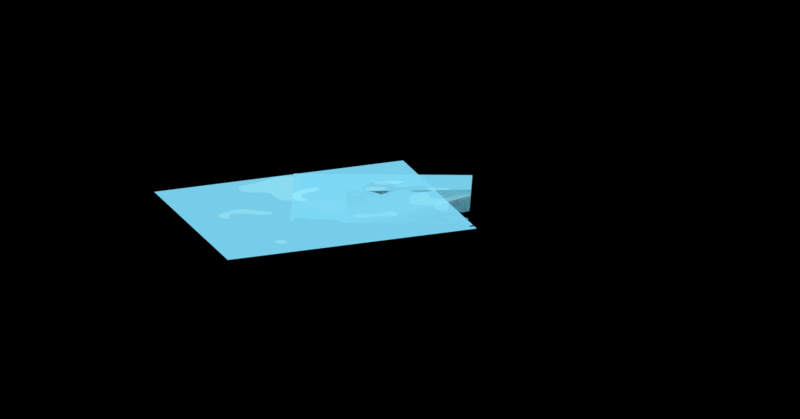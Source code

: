 # Source: toe_nuoc_vung.blend  (saved by Blender 5.2.45; exported with 4.5.12 LTS)
import bpy
from mathutils import Matrix  # noqa: F401  (used for matrix-valued properties, if any)

bpy.ops.wm.read_factory_settings(use_empty=True)
scene = bpy.context.scene
scene.name = 'Scene'

# ---- images (referenced by path relative to the original .blend; pixels are not part of the script)
import os
ASSET_DIR = os.environ.get("B2B_ASSET_DIR", "")  # directory of the original .blend (textures are referenced by path, not embedded)
HERE = os.path.dirname(os.path.abspath(__file__))  # packed textures are extracted next to this script under _unpacked/

def load_image(name, relpath, width, height, colorspace="sRGB"):
    """Load a texture the original file referenced (path relative to the .blend, or extracted next to this script)."""
    p = next((c for c in (os.path.join(HERE, relpath), os.path.join(ASSET_DIR, relpath)) if relpath and os.path.exists(c)), "")
    if p:
        img = bpy.data.images.load(p, check_existing=True)
        img.name = name
    else:  # same state as the original file: an image datablock whose file is absent (Cycles renders it pink)
        img = bpy.data.images.new(name, width, height)
        img.source = "FILE"
        img.filepath = "//" + (relpath or name)
    img.colorspace_settings.name = colorspace
    return img
img_vung_0_png = load_image('vung_0.png', 'mat_na/vung_0.png', 1024, 1024, 'Non-Color')
img_vung_1_png = load_image('vung_1.png', 'mat_na/vung_1.png', 1024, 1024, 'Non-Color')
img_vung_2_png = load_image('vung_2.png', 'mat_na/vung_2.png', 1024, 1024, 'Non-Color')

# ---- materials (node trees are filled in below, after node groups)
mat_vungm0 = bpy.data.materials.new('VungM0')
mat_vungm0.surface_render_method = 'BLENDED'
mat_vungm0.blend_method = 'BLEND'
mat_vungm1 = bpy.data.materials.new('VungM1')
mat_vungm1.surface_render_method = 'BLENDED'
mat_vungm1.blend_method = 'BLEND'
mat_loangm0 = bpy.data.materials.new('LoangM0')
mat_loangm0.surface_render_method = 'BLENDED'
mat_loangm0.blend_method = 'BLEND'
mat_loangm1 = bpy.data.materials.new('LoangM1')
mat_loangm1.surface_render_method = 'BLENDED'
mat_loangm1.blend_method = 'BLEND'
mat_loangm2 = bpy.data.materials.new('LoangM2')
mat_loangm2.surface_render_method = 'BLENDED'
mat_loangm2.blend_method = 'BLEND'

# ---- material node trees
mat_vungm0.use_nodes = True; mat_vungm0.node_tree.nodes.clear()
_N = mat_vungm0.node_tree.nodes; _L = mat_vungm0.node_tree.links
n0 = _N.new('ShaderNodeTexCoord'); n0.name = 'Texture Coordinate'; n0.location = (-1400, 0)
n1 = _N.new('ShaderNodeMapping'); n1.name = 'Mapping'; n1.location = (-1200, 150)
n2 = _N.new('ShaderNodeTexImage'); n2.name = 'Image Texture'; n2.location = (-1000, 150)
n2.image = img_vung_0_png
n2.interpolation = 'Cubic'
n2.extension = 'CLIP'
n3 = _N.new('ShaderNodeMapping'); n3.name = 'Mapping.001'; n3.location = (-1200, -200)
n3.inputs[1].default_value = (2.212, 4.352, 5.313)
n4 = _N.new('ShaderNodeTexNoise'); n4.name = 'Noise Texture'; n4.location = (-1000, -200)
n4.width = 160
n4.inputs[2].default_value = 3.5
n4.inputs[3].default_value = 1.0
n4.inputs[8].default_value = 0.3
n5 = _N.new('ShaderNodeMapRange'); n5.name = 'Map Range'; n5.location = (-800, -200)
n5.inputs[1].default_value = 0.3
n5.inputs[2].default_value = 0.7
n6 = _N.new('ShaderNodeMath'); n6.name = 'Math'; n6.location = (-600, -200)
n6.operation = 'MULTIPLY_ADD'
n6.inputs[1].default_value = 0.65
n6.inputs[2].default_value = 0.35
n7 = _N.new('ShaderNodeMath'); n7.name = 'Math.001'; n7.location = (-450, 0)
n7.operation = 'MULTIPLY'
n8 = _N.new('ShaderNodeValue'); n8.name = 'Value'; n8.location = (-600, 250)
n8.outputs[0].default_value = 0.03893
n9 = _N.new('ShaderNodeMath'); n9.name = 'Math.002'; n9.location = (-300, 100)
n9.operation = 'SUBTRACT'
n10 = _N.new('ShaderNodeMath'); n10.name = 'Math.003'; n10.location = (-150, 100)
n10.operation = 'GREATER_THAN'
n10.inputs[1].default_value = 0.0
n11 = _N.new('ShaderNodeRGB'); n11.name = 'Color'; n11.location = (-150, 400)
n11.outputs[0].default_value = (0.2918, 0.807, 1.0, 1.0)
n12 = _N.new('ShaderNodeMath'); n12.name = 'Math.004'; n12.location = (0, 500)
n12.operation = 'GREATER_THAN'
n12.inputs[1].default_value = 0.7
n13 = _N.new('ShaderNodeMixRGB'); n13.name = 'Mix (Legacy)'; n13.location = (200, 400)
n13.inputs[2].default_value = (0.8228, 0.9647, 1.0, 1.0)
n14 = _N.new('ShaderNodeMath'); n14.name = 'Math.005'; n14.location = (0, 250)
n14.operation = 'LESS_THAN'
n14.inputs[1].default_value = 0.05
n15 = _N.new('ShaderNodeMixRGB'); n15.name = 'Mix (Legacy).001'; n15.location = (400, 300)
n15.inputs[2].default_value = (0.2086, 0.6939, 0.9216, 1.0)
n16 = _N.new('ShaderNodeMath'); n16.name = 'Math.006'; n16.location = (100, 0)
n16.operation = 'MULTIPLY'
n16.inputs[1].default_value = 0.88
n17 = _N.new('ShaderNodeOutputMaterial'); n17.name = 'Material Output'; n17.location = (1200, 0)
n18 = _N.new('ShaderNodeEmission'); n18.name = 'Emission'; n18.location = (900, 80)
n19 = _N.new('ShaderNodeMixShader'); n19.name = 'Mix Shader'; n19.location = (1050, 0)
n20 = _N.new('ShaderNodeBsdfTransparent'); n20.name = 'Transparent BSDF'; n20.location = (900, -80)
_L.new(n0.outputs[2], n1.inputs[0])
_L.new(n1.outputs[0], n2.inputs[0])
_L.new(n0.outputs[2], n3.inputs[0])
_L.new(n3.outputs[0], n4.inputs[0])
_L.new(n4.outputs[0], n5.inputs[0])
_L.new(n5.outputs[0], n6.inputs[0])
_L.new(n2.outputs[0], n7.inputs[0])
_L.new(n6.outputs[0], n7.inputs[1])
_L.new(n7.outputs[0], n9.inputs[0])
_L.new(n8.outputs[0], n9.inputs[1])
_L.new(n9.outputs[0], n10.inputs[0])
_L.new(n7.outputs[0], n12.inputs[0])
_L.new(n12.outputs[0], n13.inputs[0])
_L.new(n11.outputs[0], n13.inputs[1])
_L.new(n9.outputs[0], n14.inputs[0])
_L.new(n14.outputs[0], n15.inputs[0])
_L.new(n13.outputs[0], n15.inputs[1])
_L.new(n10.outputs[0], n16.inputs[0])
_L.new(n15.outputs[0], n18.inputs[0])
_L.new(n16.outputs[0], n19.inputs[0])
_L.new(n20.outputs[0], n19.inputs[1])
_L.new(n18.outputs[0], n19.inputs[2])
_L.new(n19.outputs[0], n17.inputs[0])
n17.is_active_output = True
mat_vungm1.use_nodes = True; mat_vungm1.node_tree.nodes.clear()
_N = mat_vungm1.node_tree.nodes; _L = mat_vungm1.node_tree.links
n0 = _N.new('ShaderNodeTexCoord'); n0.name = 'Texture Coordinate'; n0.location = (-1400, 0)
n1 = _N.new('ShaderNodeMapping'); n1.name = 'Mapping'; n1.location = (-1200, 150)
n2 = _N.new('ShaderNodeTexImage'); n2.name = 'Image Texture'; n2.location = (-1000, 150)
n2.image = img_vung_1_png
n2.interpolation = 'Cubic'
n2.extension = 'CLIP'
n3 = _N.new('ShaderNodeMapping'); n3.name = 'Mapping.001'; n3.location = (-1200, -200)
n3.inputs[1].default_value = (4.318, 7.602, -8.478)
n4 = _N.new('ShaderNodeTexNoise'); n4.name = 'Noise Texture'; n4.location = (-1000, -200)
n4.width = 160
n4.inputs[2].default_value = 3.5
n4.inputs[3].default_value = 1.0
n4.inputs[8].default_value = 0.3
n5 = _N.new('ShaderNodeMapRange'); n5.name = 'Map Range'; n5.location = (-800, -200)
n5.inputs[1].default_value = 0.3
n5.inputs[2].default_value = 0.7
n6 = _N.new('ShaderNodeMath'); n6.name = 'Math'; n6.location = (-600, -200)
n6.operation = 'MULTIPLY_ADD'
n6.inputs[1].default_value = 0.65
n6.inputs[2].default_value = 0.35
n7 = _N.new('ShaderNodeMath'); n7.name = 'Math.001'; n7.location = (-450, 0)
n7.operation = 'MULTIPLY'
n8 = _N.new('ShaderNodeValue'); n8.name = 'Value'; n8.location = (-600, 250)
n8.outputs[0].default_value = 0.03558
n9 = _N.new('ShaderNodeMath'); n9.name = 'Math.002'; n9.location = (-300, 100)
n9.operation = 'SUBTRACT'
n10 = _N.new('ShaderNodeMath'); n10.name = 'Math.003'; n10.location = (-150, 100)
n10.operation = 'GREATER_THAN'
n10.inputs[1].default_value = 0.0
n11 = _N.new('ShaderNodeRGB'); n11.name = 'Color'; n11.location = (-150, 400)
n11.outputs[0].default_value = (0.2918, 0.807, 1.0, 1.0)
n12 = _N.new('ShaderNodeMath'); n12.name = 'Math.004'; n12.location = (0, 500)
n12.operation = 'GREATER_THAN'
n12.inputs[1].default_value = 0.7
n13 = _N.new('ShaderNodeMixRGB'); n13.name = 'Mix (Legacy)'; n13.location = (200, 400)
n13.inputs[2].default_value = (0.8228, 0.9647, 1.0, 1.0)
n14 = _N.new('ShaderNodeMath'); n14.name = 'Math.005'; n14.location = (0, 250)
n14.operation = 'LESS_THAN'
n14.inputs[1].default_value = 0.05
n15 = _N.new('ShaderNodeMixRGB'); n15.name = 'Mix (Legacy).001'; n15.location = (400, 300)
n15.inputs[2].default_value = (0.2086, 0.6939, 0.9216, 1.0)
n16 = _N.new('ShaderNodeMath'); n16.name = 'Math.006'; n16.location = (100, 0)
n16.operation = 'MULTIPLY'
n16.inputs[1].default_value = 0.88
n17 = _N.new('ShaderNodeOutputMaterial'); n17.name = 'Material Output'; n17.location = (1200, 0)
n18 = _N.new('ShaderNodeEmission'); n18.name = 'Emission'; n18.location = (900, 80)
n19 = _N.new('ShaderNodeMixShader'); n19.name = 'Mix Shader'; n19.location = (1050, 0)
n20 = _N.new('ShaderNodeBsdfTransparent'); n20.name = 'Transparent BSDF'; n20.location = (900, -80)
_L.new(n0.outputs[2], n1.inputs[0])
_L.new(n1.outputs[0], n2.inputs[0])
_L.new(n0.outputs[2], n3.inputs[0])
_L.new(n3.outputs[0], n4.inputs[0])
_L.new(n4.outputs[0], n5.inputs[0])
_L.new(n5.outputs[0], n6.inputs[0])
_L.new(n2.outputs[0], n7.inputs[0])
_L.new(n6.outputs[0], n7.inputs[1])
_L.new(n7.outputs[0], n9.inputs[0])
_L.new(n8.outputs[0], n9.inputs[1])
_L.new(n9.outputs[0], n10.inputs[0])
_L.new(n7.outputs[0], n12.inputs[0])
_L.new(n12.outputs[0], n13.inputs[0])
_L.new(n11.outputs[0], n13.inputs[1])
_L.new(n9.outputs[0], n14.inputs[0])
_L.new(n14.outputs[0], n15.inputs[0])
_L.new(n13.outputs[0], n15.inputs[1])
_L.new(n10.outputs[0], n16.inputs[0])
_L.new(n15.outputs[0], n18.inputs[0])
_L.new(n16.outputs[0], n19.inputs[0])
_L.new(n20.outputs[0], n19.inputs[1])
_L.new(n18.outputs[0], n19.inputs[2])
_L.new(n19.outputs[0], n17.inputs[0])
n17.is_active_output = True
mat_loangm0.use_nodes = True; mat_loangm0.node_tree.nodes.clear()
_N = mat_loangm0.node_tree.nodes; _L = mat_loangm0.node_tree.links
n0 = _N.new('ShaderNodeTexCoord'); n0.name = 'Texture Coordinate'; n0.location = (-1400, 0)
n1 = _N.new('ShaderNodeMapping'); n1.name = 'Mapping'; n1.location = (-1200, 150)
n2 = _N.new('ShaderNodeTexImage'); n2.name = 'Image Texture'; n2.location = (-1000, 150)
n2.image = img_vung_2_png
n2.interpolation = 'Cubic'
n2.extension = 'CLIP'
n3 = _N.new('ShaderNodeMapping'); n3.name = 'Mapping.001'; n3.location = (-1200, -200)
n3.inputs[1].default_value = (-6.962, -0.5568, -4.562)
n4 = _N.new('ShaderNodeTexNoise'); n4.name = 'Noise Texture'; n4.location = (-1000, -200)
n4.width = 160
n4.inputs[2].default_value = 4.0
n4.inputs[3].default_value = 1.0
n4.inputs[8].default_value = 0.3
n5 = _N.new('ShaderNodeMapRange'); n5.name = 'Map Range'; n5.location = (-800, -200)
n5.inputs[1].default_value = 0.3
n5.inputs[2].default_value = 0.7
n6 = _N.new('ShaderNodeMath'); n6.name = 'Math'; n6.location = (-600, -200)
n6.operation = 'MULTIPLY_ADD'
n6.inputs[1].default_value = 0.65
n6.inputs[2].default_value = 0.35
n7 = _N.new('ShaderNodeMath'); n7.name = 'Math.001'; n7.location = (-450, 0)
n7.operation = 'MULTIPLY'
n8 = _N.new('ShaderNodeValue'); n8.name = 'Value'; n8.location = (-600, 250)
n8.outputs[0].default_value = 0.1513
n9 = _N.new('ShaderNodeMath'); n9.name = 'Math.002'; n9.location = (-300, 100)
n9.operation = 'SUBTRACT'
n10 = _N.new('ShaderNodeMath'); n10.name = 'Math.003'; n10.location = (-150, 100)
n10.operation = 'GREATER_THAN'
n10.inputs[1].default_value = 0.0
n11 = _N.new('ShaderNodeRGB'); n11.name = 'Color'; n11.location = (-150, 400)
n11.outputs[0].default_value = (0.2918, 0.807, 1.0, 1.0)
n12 = _N.new('ShaderNodeMath'); n12.name = 'Math.004'; n12.location = (0, 500)
n12.operation = 'GREATER_THAN'
n12.inputs[1].default_value = 0.72
n13 = _N.new('ShaderNodeMixRGB'); n13.name = 'Mix (Legacy)'; n13.location = (200, 400)
n13.inputs[2].default_value = (0.8228, 0.9647, 1.0, 1.0)
n14 = _N.new('ShaderNodeMath'); n14.name = 'Math.005'; n14.location = (0, 250)
n14.operation = 'LESS_THAN'
n14.inputs[1].default_value = 0.06
n15 = _N.new('ShaderNodeMixRGB'); n15.name = 'Mix (Legacy).001'; n15.location = (400, 300)
n15.inputs[2].default_value = (0.2086, 0.6939, 0.9216, 1.0)
n16 = _N.new('ShaderNodeMath'); n16.name = 'Math.006'; n16.location = (100, 0)
n16.operation = 'MULTIPLY'
n16.inputs[1].default_value = 0.88
n17 = _N.new('ShaderNodeOutputMaterial'); n17.name = 'Material Output'; n17.location = (1200, 0)
n18 = _N.new('ShaderNodeEmission'); n18.name = 'Emission'; n18.location = (900, 80)
n19 = _N.new('ShaderNodeMixShader'); n19.name = 'Mix Shader'; n19.location = (1050, 0)
n20 = _N.new('ShaderNodeBsdfTransparent'); n20.name = 'Transparent BSDF'; n20.location = (900, -80)
_L.new(n0.outputs[2], n1.inputs[0])
_L.new(n1.outputs[0], n2.inputs[0])
_L.new(n0.outputs[2], n3.inputs[0])
_L.new(n3.outputs[0], n4.inputs[0])
_L.new(n4.outputs[0], n5.inputs[0])
_L.new(n5.outputs[0], n6.inputs[0])
_L.new(n2.outputs[0], n7.inputs[0])
_L.new(n6.outputs[0], n7.inputs[1])
_L.new(n7.outputs[0], n9.inputs[0])
_L.new(n8.outputs[0], n9.inputs[1])
_L.new(n9.outputs[0], n10.inputs[0])
_L.new(n7.outputs[0], n12.inputs[0])
_L.new(n12.outputs[0], n13.inputs[0])
_L.new(n11.outputs[0], n13.inputs[1])
_L.new(n9.outputs[0], n14.inputs[0])
_L.new(n14.outputs[0], n15.inputs[0])
_L.new(n13.outputs[0], n15.inputs[1])
_L.new(n10.outputs[0], n16.inputs[0])
_L.new(n15.outputs[0], n18.inputs[0])
_L.new(n16.outputs[0], n19.inputs[0])
_L.new(n20.outputs[0], n19.inputs[1])
_L.new(n18.outputs[0], n19.inputs[2])
_L.new(n19.outputs[0], n17.inputs[0])
n17.is_active_output = True
mat_loangm1.use_nodes = True; mat_loangm1.node_tree.nodes.clear()
_N = mat_loangm1.node_tree.nodes; _L = mat_loangm1.node_tree.links
n0 = _N.new('ShaderNodeTexCoord'); n0.name = 'Texture Coordinate'; n0.location = (-1400, 0)
n1 = _N.new('ShaderNodeMapping'); n1.name = 'Mapping'; n1.location = (-1200, 150)
n2 = _N.new('ShaderNodeTexImage'); n2.name = 'Image Texture'; n2.location = (-1000, 150)
n2.image = img_vung_0_png
n2.interpolation = 'Cubic'
n2.extension = 'CLIP'
n3 = _N.new('ShaderNodeMapping'); n3.name = 'Mapping.001'; n3.location = (-1200, -200)
n3.inputs[1].default_value = (7.494, 4.783, -6.127)
n4 = _N.new('ShaderNodeTexNoise'); n4.name = 'Noise Texture'; n4.location = (-1000, -200)
n4.width = 160
n4.inputs[2].default_value = 4.0
n4.inputs[3].default_value = 1.0
n4.inputs[8].default_value = 0.3
n5 = _N.new('ShaderNodeMapRange'); n5.name = 'Map Range'; n5.location = (-800, -200)
n5.inputs[1].default_value = 0.3
n5.inputs[2].default_value = 0.7
n6 = _N.new('ShaderNodeMath'); n6.name = 'Math'; n6.location = (-600, -200)
n6.operation = 'MULTIPLY_ADD'
n6.inputs[1].default_value = 0.65
n6.inputs[2].default_value = 0.35
n7 = _N.new('ShaderNodeMath'); n7.name = 'Math.001'; n7.location = (-450, 0)
n7.operation = 'MULTIPLY'
n8 = _N.new('ShaderNodeValue'); n8.name = 'Value'; n8.location = (-600, 250)
n8.outputs[0].default_value = 0.141
n9 = _N.new('ShaderNodeMath'); n9.name = 'Math.002'; n9.location = (-300, 100)
n9.operation = 'SUBTRACT'
n10 = _N.new('ShaderNodeMath'); n10.name = 'Math.003'; n10.location = (-150, 100)
n10.operation = 'GREATER_THAN'
n10.inputs[1].default_value = 0.0
n11 = _N.new('ShaderNodeRGB'); n11.name = 'Color'; n11.location = (-150, 400)
n11.outputs[0].default_value = (0.2918, 0.807, 1.0, 1.0)
n12 = _N.new('ShaderNodeMath'); n12.name = 'Math.004'; n12.location = (0, 500)
n12.operation = 'GREATER_THAN'
n12.inputs[1].default_value = 0.72
n13 = _N.new('ShaderNodeMixRGB'); n13.name = 'Mix (Legacy)'; n13.location = (200, 400)
n13.inputs[2].default_value = (0.8228, 0.9647, 1.0, 1.0)
n14 = _N.new('ShaderNodeMath'); n14.name = 'Math.005'; n14.location = (0, 250)
n14.operation = 'LESS_THAN'
n14.inputs[1].default_value = 0.06
n15 = _N.new('ShaderNodeMixRGB'); n15.name = 'Mix (Legacy).001'; n15.location = (400, 300)
n15.inputs[2].default_value = (0.2086, 0.6939, 0.9216, 1.0)
n16 = _N.new('ShaderNodeMath'); n16.name = 'Math.006'; n16.location = (100, 0)
n16.operation = 'MULTIPLY'
n16.inputs[1].default_value = 0.88
n17 = _N.new('ShaderNodeOutputMaterial'); n17.name = 'Material Output'; n17.location = (1200, 0)
n18 = _N.new('ShaderNodeEmission'); n18.name = 'Emission'; n18.location = (900, 80)
n19 = _N.new('ShaderNodeMixShader'); n19.name = 'Mix Shader'; n19.location = (1050, 0)
n20 = _N.new('ShaderNodeBsdfTransparent'); n20.name = 'Transparent BSDF'; n20.location = (900, -80)
_L.new(n0.outputs[2], n1.inputs[0])
_L.new(n1.outputs[0], n2.inputs[0])
_L.new(n0.outputs[2], n3.inputs[0])
_L.new(n3.outputs[0], n4.inputs[0])
_L.new(n4.outputs[0], n5.inputs[0])
_L.new(n5.outputs[0], n6.inputs[0])
_L.new(n2.outputs[0], n7.inputs[0])
_L.new(n6.outputs[0], n7.inputs[1])
_L.new(n7.outputs[0], n9.inputs[0])
_L.new(n8.outputs[0], n9.inputs[1])
_L.new(n9.outputs[0], n10.inputs[0])
_L.new(n7.outputs[0], n12.inputs[0])
_L.new(n12.outputs[0], n13.inputs[0])
_L.new(n11.outputs[0], n13.inputs[1])
_L.new(n9.outputs[0], n14.inputs[0])
_L.new(n14.outputs[0], n15.inputs[0])
_L.new(n13.outputs[0], n15.inputs[1])
_L.new(n10.outputs[0], n16.inputs[0])
_L.new(n15.outputs[0], n18.inputs[0])
_L.new(n16.outputs[0], n19.inputs[0])
_L.new(n20.outputs[0], n19.inputs[1])
_L.new(n18.outputs[0], n19.inputs[2])
_L.new(n19.outputs[0], n17.inputs[0])
n17.is_active_output = True
mat_loangm2.use_nodes = True; mat_loangm2.node_tree.nodes.clear()
_N = mat_loangm2.node_tree.nodes; _L = mat_loangm2.node_tree.links
n0 = _N.new('ShaderNodeTexCoord'); n0.name = 'Texture Coordinate'; n0.location = (-1400, 0)
n1 = _N.new('ShaderNodeMapping'); n1.name = 'Mapping'; n1.location = (-1200, 150)
n2 = _N.new('ShaderNodeTexImage'); n2.name = 'Image Texture'; n2.location = (-1000, 150)
n2.image = img_vung_1_png
n2.interpolation = 'Cubic'
n2.extension = 'CLIP'
n3 = _N.new('ShaderNodeMapping'); n3.name = 'Mapping.001'; n3.location = (-1200, -200)
n3.inputs[1].default_value = (6.685, -5.23, -5.121)
n4 = _N.new('ShaderNodeTexNoise'); n4.name = 'Noise Texture'; n4.location = (-1000, -200)
n4.width = 160
n4.inputs[2].default_value = 4.0
n4.inputs[3].default_value = 1.0
n4.inputs[8].default_value = 0.3
n5 = _N.new('ShaderNodeMapRange'); n5.name = 'Map Range'; n5.location = (-800, -200)
n5.inputs[1].default_value = 0.3
n5.inputs[2].default_value = 0.7
n6 = _N.new('ShaderNodeMath'); n6.name = 'Math'; n6.location = (-600, -200)
n6.operation = 'MULTIPLY_ADD'
n6.inputs[1].default_value = 0.65
n6.inputs[2].default_value = 0.35
n7 = _N.new('ShaderNodeMath'); n7.name = 'Math.001'; n7.location = (-450, 0)
n7.operation = 'MULTIPLY'
n8 = _N.new('ShaderNodeValue'); n8.name = 'Value'; n8.location = (-600, 250)
n8.outputs[0].default_value = 0.09496
n9 = _N.new('ShaderNodeMath'); n9.name = 'Math.002'; n9.location = (-300, 100)
n9.operation = 'SUBTRACT'
n10 = _N.new('ShaderNodeMath'); n10.name = 'Math.003'; n10.location = (-150, 100)
n10.operation = 'GREATER_THAN'
n10.inputs[1].default_value = 0.0
n11 = _N.new('ShaderNodeRGB'); n11.name = 'Color'; n11.location = (-150, 400)
n11.outputs[0].default_value = (0.2918, 0.807, 1.0, 1.0)
n12 = _N.new('ShaderNodeMath'); n12.name = 'Math.004'; n12.location = (0, 500)
n12.operation = 'GREATER_THAN'
n12.inputs[1].default_value = 0.72
n13 = _N.new('ShaderNodeMixRGB'); n13.name = 'Mix (Legacy)'; n13.location = (200, 400)
n13.inputs[2].default_value = (0.8228, 0.9647, 1.0, 1.0)
n14 = _N.new('ShaderNodeMath'); n14.name = 'Math.005'; n14.location = (0, 250)
n14.operation = 'LESS_THAN'
n14.inputs[1].default_value = 0.06
n15 = _N.new('ShaderNodeMixRGB'); n15.name = 'Mix (Legacy).001'; n15.location = (400, 300)
n15.inputs[2].default_value = (0.2086, 0.6939, 0.9216, 1.0)
n16 = _N.new('ShaderNodeMath'); n16.name = 'Math.006'; n16.location = (100, 0)
n16.operation = 'MULTIPLY'
n16.inputs[1].default_value = 0.88
n17 = _N.new('ShaderNodeOutputMaterial'); n17.name = 'Material Output'; n17.location = (1200, 0)
n18 = _N.new('ShaderNodeEmission'); n18.name = 'Emission'; n18.location = (900, 80)
n19 = _N.new('ShaderNodeMixShader'); n19.name = 'Mix Shader'; n19.location = (1050, 0)
n20 = _N.new('ShaderNodeBsdfTransparent'); n20.name = 'Transparent BSDF'; n20.location = (900, -80)
_L.new(n0.outputs[2], n1.inputs[0])
_L.new(n1.outputs[0], n2.inputs[0])
_L.new(n0.outputs[2], n3.inputs[0])
_L.new(n3.outputs[0], n4.inputs[0])
_L.new(n4.outputs[0], n5.inputs[0])
_L.new(n5.outputs[0], n6.inputs[0])
_L.new(n2.outputs[0], n7.inputs[0])
_L.new(n6.outputs[0], n7.inputs[1])
_L.new(n7.outputs[0], n9.inputs[0])
_L.new(n8.outputs[0], n9.inputs[1])
_L.new(n9.outputs[0], n10.inputs[0])
_L.new(n7.outputs[0], n12.inputs[0])
_L.new(n12.outputs[0], n13.inputs[0])
_L.new(n11.outputs[0], n13.inputs[1])
_L.new(n9.outputs[0], n14.inputs[0])
_L.new(n14.outputs[0], n15.inputs[0])
_L.new(n13.outputs[0], n15.inputs[1])
_L.new(n10.outputs[0], n16.inputs[0])
_L.new(n15.outputs[0], n18.inputs[0])
_L.new(n16.outputs[0], n19.inputs[0])
_L.new(n20.outputs[0], n19.inputs[1])
_L.new(n18.outputs[0], n19.inputs[2])
_L.new(n19.outputs[0], n17.inputs[0])
n17.is_active_output = True

# ---- cameras
cam_cam = bpy.data.cameras.new('Cam')
cam_cam.type = 'ORTHO'
cam_cam.sensor_fit = 'HORIZONTAL'
cam_cam.clip_end = 200.0
cam_cam.ortho_scale = 8.512

# ---- meshes
me_vung0 = bpy.data.meshes.new('Vung0')
me_vung0.from_pydata([(-1.4, -1.12, 0.0), (1.4, -1.12, 0.0), (1.4, 1.12, 0.0), (-1.4, 1.12, 0.0)], [], [(0, 1, 2, 3)])
_uv = me_vung0.uv_layers.new(name='UVMap')
_uv.uv.foreach_set('vector', [0.0, 0.0, 1.0, 0.0, 1.0, 1.0, 0.0, 1.0])
me_vung0.materials.append(mat_vungm0)
me_vung0.update()
me_vung1 = bpy.data.meshes.new('Vung1')
me_vung1.from_pydata([(-0.95, -0.76, 0.0), (0.95, -0.76, 0.0), (0.95, 0.76, 0.0), (-0.95, 0.76, 0.0)], [], [(0, 1, 2, 3)])
_uv = me_vung1.uv_layers.new(name='UVMap')
_uv.uv.foreach_set('vector', [0.0, 0.0, 1.0, 0.0, 1.0, 1.0, 0.0, 1.0])
me_vung1.materials.append(mat_vungm1)
me_vung1.update()
me_loang0 = bpy.data.meshes.new('Loang0')
me_loang0.from_pydata([(-0.8823, -0.6302, 0.0), (0.8823, -0.6302, 0.0), (0.8823, 0.6302, 0.0), (-0.8823, 0.6302, 0.0)], [], [(0, 1, 2, 3)])
_uv = me_loang0.uv_layers.new(name='UVMap')
_uv.uv.foreach_set('vector', [0.0, 0.0, 1.0, 0.0, 1.0, 1.0, 0.0, 1.0])
me_loang0.materials.append(mat_loangm0)
me_loang0.update()
me_loang1 = bpy.data.meshes.new('Loang1')
me_loang1.from_pydata([(-0.7083, -0.5059, 0.0), (0.7083, -0.5059, 0.0), (0.7083, 0.5059, 0.0), (-0.7083, 0.5059, 0.0)], [], [(0, 1, 2, 3)])
_uv = me_loang1.uv_layers.new(name='UVMap')
_uv.uv.foreach_set('vector', [0.0, 0.0, 1.0, 0.0, 1.0, 1.0, 0.0, 1.0])
me_loang1.materials.append(mat_loangm1)
me_loang1.update()
me_loang2 = bpy.data.meshes.new('Loang2')
me_loang2.from_pydata([(-0.6305, -0.4504, 0.0), (0.6305, -0.4504, 0.0), (0.6305, 0.4504, 0.0), (-0.6305, 0.4504, 0.0)], [], [(0, 1, 2, 3)])
_uv = me_loang2.uv_layers.new(name='UVMap')
_uv.uv.foreach_set('vector', [0.0, 0.0, 1.0, 0.0, 1.0, 1.0, 0.0, 1.0])
me_loang2.materials.append(mat_loangm2)
me_loang2.update()

# ---- objects
ob_vung0 = bpy.data.objects.new('Vung0', me_vung0)
ob_vung1 = bpy.data.objects.new('Vung1', me_vung1)
ob_loang0 = bpy.data.objects.new('Loang0', me_loang0)
ob_loang1 = bpy.data.objects.new('Loang1', me_loang1)
ob_loang2 = bpy.data.objects.new('Loang2', me_loang2)
ob_cam = bpy.data.objects.new('Cam', cam_cam)

# ---- transforms, parenting, visibility, modifiers, constraints
ob_vung0.location = (0.0, 0.0, 0.002)
ob_vung0.rotation_euler = (0.0, 0.0, 0.354)
ob_vung0.scale = (1.008, 1.008, 1.008)
ob_vung1.location = (0.7, 0.35, 0.004)
ob_vung1.rotation_euler = (0.0, 0.0, -0.0275)
ob_vung1.scale = (0.9996, 0.9996, 0.9996)
ob_loang0.location = (1.141, 0.04376, 0.004)
ob_loang0.rotation_euler = (0.0, 0.0, 0.04436)
ob_loang0.scale = (0.9064, 0.9064, 0.9064)
ob_loang1.location = (0.91, 0.2971, 0.005)
ob_loang1.rotation_euler = (0.0, 0.0, -0.2167)
ob_loang1.scale = (0.8491, 0.8491, 0.8491)
ob_loang2.location = (0.5521, 0.4824, 0.006)
ob_loang2.rotation_euler = (0.0, 0.0, 0.2234)
ob_loang2.scale = (0.6437, 0.6437, 0.6437)
ob_cam.location = (0.9, -37.59, 13.68)
ob_cam.rotation_euler = (1.222, 0.0, 0.0)

# ---- collection membership
scene.collection.objects.link(ob_vung0)
scene.collection.objects.link(ob_vung1)
scene.collection.objects.link(ob_loang0)
scene.collection.objects.link(ob_loang1)
scene.collection.objects.link(ob_loang2)
scene.collection.objects.link(ob_cam)

# ---- scene / render settings (as saved in the file)
scene.camera = ob_cam
scene.frame_start = 1; scene.frame_end = 29; scene.frame_set(6)
scene.render.engine = 'BLENDER_EEVEE_NEXT'
scene.render.resolution_x = 420
scene.render.resolution_y = 220
scene.render.film_transparent = True
scene.render.bake_bias = 0.0
scene.render.bake_samples = 0
scene.render.compositor_device = 'GPU'
scene.eevee.taa_render_samples = 16
scene.eevee.use_volume_custom_range = False
scene.eevee.fast_gi_thickness_near = 0.1
scene.eevee.fast_gi_thickness_far = 0.0
scene.eevee.ray_tracing_options.screen_trace_thickness = 0.1
scene.view_settings.view_transform = 'Standard'
bpy.context.view_layer.update()

